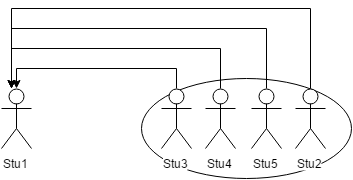

The diagram above was exported from draw.io. Its source (the exported page's mxGraphModel, read from the mxfile embedded in the PNG):
<mxGraphModel dx="1430" dy="800" grid="1" gridSize="10" guides="1" tooltips="1" connect="1" fold="1" page="1" pageScale="1" pageWidth="850" pageHeight="1100" background="#ffffff" math="0">
  <root>
    <mxCell id="28c8472c37ec2f6b-0" />
    <mxCell id="28c8472c37ec2f6b-1" parent="28c8472c37ec2f6b-0" />
    <mxCell id="1e6115e5a5f72f0c-22" value="" style="ellipse;whiteSpace=wrap;html=1;fontSize=12;align=center;" vertex="1" parent="28c8472c37ec2f6b-1">
      <mxGeometry x="420" y="180" width="210" height="100" as="geometry" />
    </mxCell>
    <mxCell id="28c8472c37ec2f6b-2" value="Stu1" style="shape=umlActor;verticalLabelPosition=bottom;labelBackgroundColor=#ffffff;verticalAlign=top;html=1;" vertex="1" parent="28c8472c37ec2f6b-1">
      <mxGeometry x="280" y="190" width="30" height="60" as="geometry" />
    </mxCell>
    <mxCell id="1e6115e5a5f72f0c-27" style="edgeStyle=orthogonalEdgeStyle;rounded=0;html=1;exitX=0.5;exitY=0;exitPerimeter=0;startArrow=none;startFill=0;endArrow=classic;endFill=1;strokeWidth=1;fontSize=12;" edge="1" parent="28c8472c37ec2f6b-1" source="28c8472c37ec2f6b-3">
      <mxGeometry relative="1" as="geometry">
        <mxPoint x="290" y="190" as="targetPoint" />
        <Array as="points">
          <mxPoint x="589" y="110" />
          <mxPoint x="290" y="110" />
        </Array>
      </mxGeometry>
    </mxCell>
    <mxCell id="28c8472c37ec2f6b-3" value="Stu2" style="shape=umlActor;verticalLabelPosition=bottom;labelBackgroundColor=#ffffff;verticalAlign=top;html=1;" vertex="1" parent="28c8472c37ec2f6b-1">
      <mxGeometry x="574" y="190" width="30" height="60" as="geometry" />
    </mxCell>
    <mxCell id="1e6115e5a5f72f0c-24" style="edgeStyle=orthogonalEdgeStyle;rounded=0;html=1;exitX=0.5;exitY=0;exitPerimeter=0;entryX=0.5;entryY=0;entryPerimeter=0;startArrow=none;startFill=0;endArrow=classic;endFill=1;strokeWidth=1;fontSize=12;" edge="1" parent="28c8472c37ec2f6b-1" source="28c8472c37ec2f6b-4" target="28c8472c37ec2f6b-2">
      <mxGeometry relative="1" as="geometry">
        <Array as="points">
          <mxPoint x="455" y="170" />
          <mxPoint x="295" y="170" />
        </Array>
      </mxGeometry>
    </mxCell>
    <mxCell id="28c8472c37ec2f6b-4" value="Stu3" style="shape=umlActor;verticalLabelPosition=bottom;labelBackgroundColor=#ffffff;verticalAlign=top;html=1;" vertex="1" parent="28c8472c37ec2f6b-1">
      <mxGeometry x="440" y="190" width="30" height="60" as="geometry" />
    </mxCell>
    <mxCell id="1e6115e5a5f72f0c-25" style="edgeStyle=orthogonalEdgeStyle;rounded=0;html=1;exitX=0.5;exitY=0;exitPerimeter=0;startArrow=none;startFill=0;endArrow=classic;endFill=1;strokeWidth=1;fontSize=12;" edge="1" parent="28c8472c37ec2f6b-1" source="28c8472c37ec2f6b-5">
      <mxGeometry relative="1" as="geometry">
        <mxPoint x="290" y="190" as="targetPoint" />
        <Array as="points">
          <mxPoint x="499" y="150" />
          <mxPoint x="290" y="150" />
        </Array>
      </mxGeometry>
    </mxCell>
    <mxCell id="28c8472c37ec2f6b-5" value="Stu4" style="shape=umlActor;verticalLabelPosition=bottom;labelBackgroundColor=#ffffff;verticalAlign=top;html=1;fillColor=#ffffff;strokeColor=#000000;" vertex="1" parent="28c8472c37ec2f6b-1">
      <mxGeometry x="484" y="190" width="30" height="60" as="geometry" />
    </mxCell>
    <mxCell id="1e6115e5a5f72f0c-26" style="edgeStyle=orthogonalEdgeStyle;rounded=0;html=1;exitX=0.5;exitY=0;exitPerimeter=0;startArrow=none;startFill=0;endArrow=classic;endFill=1;strokeWidth=1;fontSize=12;" edge="1" parent="28c8472c37ec2f6b-1" source="28c8472c37ec2f6b-6">
      <mxGeometry relative="1" as="geometry">
        <mxPoint x="290" y="190" as="targetPoint" />
        <Array as="points">
          <mxPoint x="545" y="130" />
          <mxPoint x="290" y="130" />
        </Array>
      </mxGeometry>
    </mxCell>
    <mxCell id="28c8472c37ec2f6b-6" value="Stu5" style="shape=umlActor;verticalLabelPosition=bottom;labelBackgroundColor=#ffffff;verticalAlign=top;html=1;" vertex="1" parent="28c8472c37ec2f6b-1">
      <mxGeometry x="530" y="190" width="30" height="60" as="geometry" />
    </mxCell>
  </root>
</mxGraphModel>